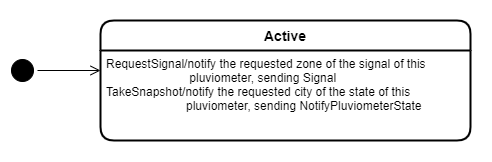

The diagram above was exported from draw.io. Its source (the exported page's mxGraphModel, read from the mxfile embedded in the PNG):
<mxGraphModel dx="398" dy="734" grid="1" gridSize="10" guides="1" tooltips="1" connect="1" arrows="1" fold="1" page="1" pageScale="1" pageWidth="850" pageHeight="1100" math="0" shadow="0">
  <root>
    <mxCell id="0" />
    <mxCell id="1" parent="0" />
    <mxCell id="NjDoFhcdo5wuLhJJERh_-1" value="" style="rounded=0;whiteSpace=wrap;html=1;strokeColor=none;" vertex="1" parent="1">
      <mxGeometry x="240" y="350" width="490" height="160" as="geometry" />
    </mxCell>
    <mxCell id="fXXeHyMfSSSQZnNen0r5-1" value="Active" style="swimlane;childLayout=stackLayout;horizontal=1;startSize=30;horizontalStack=0;rounded=1;fontSize=14;fontStyle=1;strokeWidth=2;resizeParent=0;resizeLast=1;shadow=0;dashed=0;align=center;" parent="1" vertex="1">
      <mxGeometry x="340" y="370" width="370" height="120" as="geometry" />
    </mxCell>
    <mxCell id="fXXeHyMfSSSQZnNen0r5-2" value="RequestSignal/notify the requested zone of the signal of this &#10;                         pluviometer, sending Signal &#10;TakeSnapshot/notify the requested city of the state of this &#10;                        pluviometer, sending NotifyPluviometerState" style="align=left;strokeColor=none;fillColor=none;spacingLeft=4;fontSize=12;verticalAlign=top;resizable=0;rotatable=0;part=1;" parent="fXXeHyMfSSSQZnNen0r5-1" vertex="1">
      <mxGeometry y="30" width="370" height="90" as="geometry" />
    </mxCell>
    <mxCell id="fXXeHyMfSSSQZnNen0r5-4" value="" style="ellipse;html=1;shape=startState;fillColor=#000000;strokeColor=#000000;" parent="1" vertex="1">
      <mxGeometry x="247" y="405" width="30" height="30" as="geometry" />
    </mxCell>
    <mxCell id="fXXeHyMfSSSQZnNen0r5-5" value="" style="html=1;verticalAlign=bottom;endArrow=open;endSize=8;strokeColor=#000000;rounded=0;" parent="1" source="fXXeHyMfSSSQZnNen0r5-4" edge="1">
      <mxGeometry relative="1" as="geometry">
        <mxPoint x="340" y="420" as="targetPoint" />
      </mxGeometry>
    </mxCell>
  </root>
</mxGraphModel>